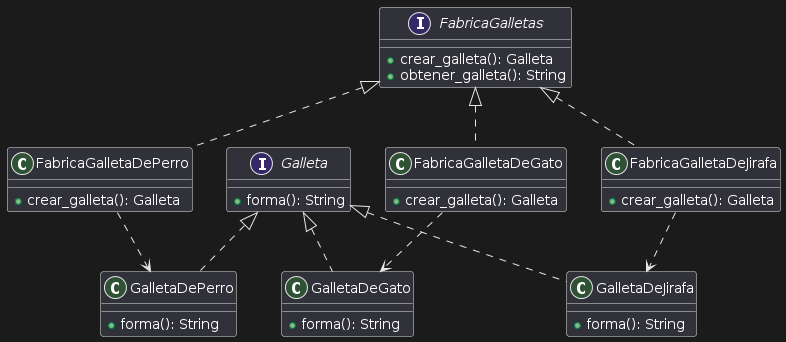

The diagram above was rendered by PlantUML. Its source (embedded in the PNG):
@startuml
interface "FabricaGalletas" {
  +crear_galleta(): Galleta
  +obtener_galleta(): String
}

class "FabricaGalletaDePerro" {
  +crear_galleta(): Galleta
}

class "FabricaGalletaDeGato" {
  +crear_galleta(): Galleta
}

class "FabricaGalletaDeJirafa" {
  +crear_galleta(): Galleta
}

interface "Galleta" {
  +forma(): String
}

class "GalletaDePerro" {
  +forma(): String
}

class "GalletaDeGato" {
  +forma(): String
}

class "GalletaDeJirafa" {
  +forma(): String
}

FabricaGalletas <|.. FabricaGalletaDePerro
FabricaGalletas <|.. FabricaGalletaDeGato
FabricaGalletas <|.. FabricaGalletaDeJirafa

Galleta <|.. GalletaDePerro
Galleta <|.. GalletaDeGato
Galleta <|.. GalletaDeJirafa

FabricaGalletaDePerro ..> GalletaDePerro
FabricaGalletaDeGato ..> GalletaDeGato
FabricaGalletaDeJirafa ..> GalletaDeJirafa
@enduml